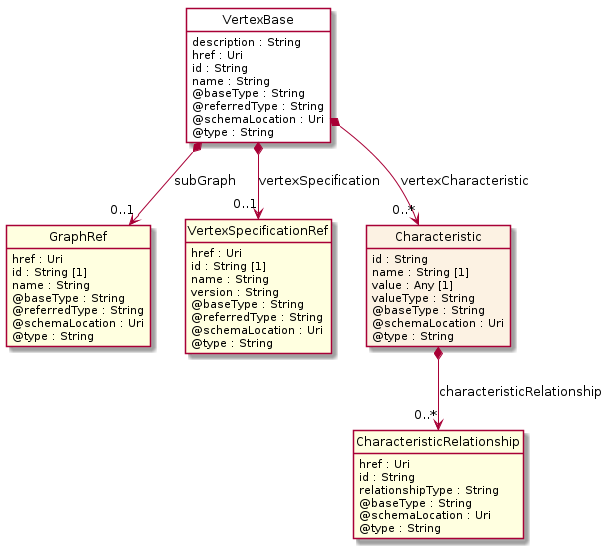

The diagram above was rendered by PlantUML. Its source (embedded in the PNG):
@startuml
hide circle
hide methods
hide stereotype
show <<Enumeration>> stereotype
skinparam class {
   BackgroundColor<<Enumeration>> #E6F5F7
   BackgroundColor<<Ref>> #FFFFE0
   BackgroundColor<<Pivot>> #FFFFFFF
   BackgroundColor<<SimpleType>> #E2F0DA
   BackgroundColor #FCF2E3
}

class VertexBase <<Pivot>> {
    description : String
    href : Uri
    id : String
    name : String
    @baseType : String
    @referredType : String
    @schemaLocation : Uri
    @type : String
}

class GraphRef  <<Ref>> {
    href : Uri
    id : String [1]
    name : String
    @baseType : String
    @referredType : String
    @schemaLocation : Uri
    @type : String
}

class VertexSpecificationRef  <<Ref>> {
    href : Uri
    id : String [1]
    name : String
    version : String
    @baseType : String
    @referredType : String
    @schemaLocation : Uri
    @type : String
}

class Characteristic  {
    id : String
    name : String [1]
    value : Any [1]
    valueType : String
    @baseType : String
    @schemaLocation : Uri
    @type : String
}

class CharacteristicRelationship  <<Ref>> {
    href : Uri
    id : String
    relationshipType : String
    @baseType : String
    @schemaLocation : Uri
    @type : String
}

VertexBase *-->  "0..1" VertexSpecificationRef : vertexSpecification

VertexBase *-->  "0..1" GraphRef : subGraph

VertexBase *-->  "0..*" Characteristic : vertexCharacteristic

Characteristic *-->  "0..*" CharacteristicRelationship : characteristicRelationship

@enduml